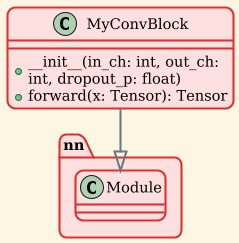

The diagram above was rendered by PlantUML. Its source (embedded in the PNG):
@startuml
!theme sunlust
class MyConvBlock {
  + __init__(in_ch: int, out_ch: int, dropout_p: float)
  + forward(x: Tensor): Tensor
}

MyConvBlock --|> nn.Module
@enduml